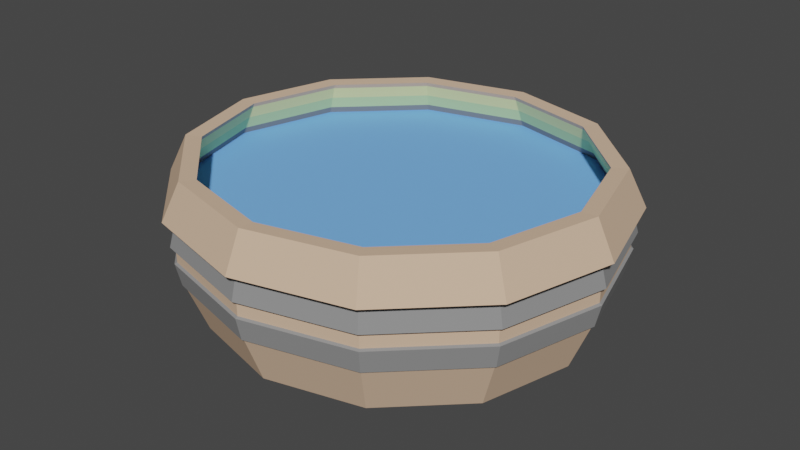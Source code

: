# Source: batch.blend  (saved by Blender 3.6.11; exported with 4.5.12 LTS)
import bpy
from mathutils import Matrix  # noqa: F401  (used for matrix-valued properties, if any)

bpy.ops.wm.read_factory_settings(use_empty=True)
scene = bpy.context.scene
scene.name = 'Scene'

# ---- collections
col_collection = bpy.data.collections.new('Collection'); scene.collection.children.link(col_collection)

# ---- images (referenced by path relative to the original .blend; pixels are not part of the script)
import os
ASSET_DIR = os.environ.get("B2B_ASSET_DIR", "")  # directory of the original .blend (textures are referenced by path, not embedded)
HERE = os.path.dirname(os.path.abspath(__file__))  # packed textures are extracted next to this script under _unpacked/

def load_image(name, relpath, width, height, colorspace="sRGB"):
    """Load a texture the original file referenced (path relative to the .blend, or extracted next to this script)."""
    p = next((c for c in (os.path.join(HERE, relpath), os.path.join(ASSET_DIR, relpath)) if relpath and os.path.exists(c)), "")
    if p:
        img = bpy.data.images.load(p, check_existing=True)
        img.name = name
    else:  # same state as the original file: an image datablock whose file is absent (Cycles renders it pink)
        img = bpy.data.images.new(name, width, height)
        img.source = "FILE"
        img.filepath = "//" + (relpath or name)
    img.colorspace_settings.name = colorspace
    return img
img_imphenziapalette01_png_002 = load_image('ImphenziaPalette01.png.002', '_unpacked/ImphenziaPalette01.a051ed64.png', 8, 8, 'sRGB')

# ---- materials (node trees are filled in below, after node groups)
mat_skin = bpy.data.materials.new('Skin')
mat_skin.use_transparent_shadow = False

# ---- material node trees
mat_skin.use_nodes = True; mat_skin.node_tree.nodes.clear()
_N = mat_skin.node_tree.nodes; _L = mat_skin.node_tree.links
n0 = _N.new('ShaderNodeBsdfPrincipled'); n0.name = 'Principled BSDF'; n0.location = (10, 300)
n0.distribution = 'GGX'
n0.subsurface_method = 'RANDOM_WALK_SKIN'
n0.inputs[2].default_value = 0.319
n0.inputs[3].default_value = 1.0
n0.inputs[27].default_value = (0.0, 0.0, 0.0, 1.0)
n0.inputs[28].default_value = 1.0
n1 = _N.new('ShaderNodeOutputMaterial'); n1.name = 'Material Output'; n1.location = (300, 300)
n2 = _N.new('ShaderNodeTexImage'); n2.name = 'Image Texture'; n2.location = (-313, 214)
n2.image = img_imphenziapalette01_png_002
n2.interpolation = 'Closest'
_L.new(n0.outputs[0], n1.inputs[0])
_L.new(n2.outputs[0], n0.inputs[0])
n1.is_active_output = True

# ---- world
world_world = bpy.data.worlds.new('World'); scene.world = world_world
world_world.use_nodes = True; world_world.node_tree.nodes.clear()
_N = world_world.node_tree.nodes; _L = world_world.node_tree.links
n0 = _N.new('ShaderNodeOutputWorld'); n0.name = 'World Output'; n0.location = (300, 300)
n1 = _N.new('ShaderNodeBackground'); n1.name = 'Background'; n1.location = (10, 300)
n1.inputs[0].default_value = (0.05088, 0.05088, 0.05088, 1.0)
_L.new(n1.outputs[0], n0.inputs[0])
n0.is_active_output = True
world_world.color = (0.05088, 0.05088, 0.05088)
world_world.use_sun_shadow = False
world_world.sun_shadow_jitter_overblur = 0.0

# ---- meshes
me_cylinder_003 = bpy.data.meshes.new('Cylinder.003')
me_cylinder_003.from_pydata([(-1.798e-06, 1.551, -0.7507), (-1.798e-06, 1.551, 0.5245), (0.8092, 1.344, -0.7507), (0.8092, 1.344, 0.5245), (1.402, 0.7757, -0.7507), (1.402, 0.7757, 0.5245), (1.618, -8.988e-07, -0.7507), (1.618, -8.988e-07, 0.5245), (1.402, -0.7757, -0.7507), (1.402, -0.7757, 0.5245), (0.8092, -1.344, -0.7507), (0.8092, -1.344, 0.5245), (-1.798e-06, -1.551, -0.7507), (-1.798e-06, -1.551, 0.5245), (-0.8092, -1.344, -0.7507), (-0.8092, -1.344, 0.5245), (-1.402, -0.7757, -0.7507), (-1.402, -0.7757, 0.5245), (-1.618, -8.988e-07, -0.7507), (-1.618, -8.988e-07, 0.5245), (-1.402, 0.7757, -0.7507), (-1.402, 0.7757, 0.5245), (-0.8092, 1.344, -0.7507), (-0.8092, 1.344, 0.5245), (0.9066, 1.505, 0.2013), (0.9339, 1.551, 0.005788), (1.57, 0.8691, 0.2013), (1.618, 0.8953, 0.005788), (1.813, -8.988e-07, 0.2013), (1.868, -8.988e-07, 0.005788), (1.57, -0.8691, 0.2013), (1.618, -0.8953, 0.005788), (0.9066, -1.505, 0.2013), (0.9339, -1.551, 0.005788), (-1.798e-06, -1.738, 0.2013), (-1.798e-06, -1.791, 0.005788), (-0.9066, -1.505, 0.2013), (-0.9339, -1.551, 0.005788), (-1.57, -0.8691, 0.2013), (-1.618, -0.8953, 0.005788), (-1.813, -8.988e-07, 0.2013), (-1.868, -8.988e-07, 0.005788), (-1.57, 0.8691, 0.2013), (-1.618, 0.8953, 0.005788), (-1.798e-06, 1.791, 0.005788), (-1.798e-06, 1.738, 0.2013), (-0.9066, 1.505, 0.2013), (-0.9339, 1.551, 0.005788), (-1.798e-06, 1.699, 0.2125), (-1.798e-06, 1.75, -0.005422), (0.913, 1.516, -0.005422), (0.8863, 1.472, 0.2125), (1.581, 0.8752, -0.005422), (1.535, 0.8496, 0.2125), (1.826, -8.988e-07, -0.005422), (1.773, -8.988e-07, 0.2125), (1.581, -0.8752, -0.005422), (1.535, -0.8496, 0.2125), (0.913, -1.516, -0.005422), (0.8863, -1.472, 0.2125), (-1.798e-06, -1.75, -0.005422), (-1.798e-06, -1.699, 0.2125), (-0.913, -1.516, -0.005422), (-0.8863, -1.472, 0.2125), (-1.581, -0.8752, -0.005422), (-1.535, -0.8496, 0.2125), (-1.826, -8.988e-07, -0.005422), (-1.773, -8.988e-07, 0.2125), (-1.581, 0.8752, -0.005422), (-1.535, 0.8496, 0.2125), (-0.913, 1.516, -0.005422), (-0.8863, 1.472, 0.2125), (0.913, 1.516, -0.1255), (0.8911, 1.48, -0.3441), (1.581, 0.8752, -0.1255), (1.543, 0.8542, -0.3441), (1.826, -8.988e-07, -0.1255), (1.782, -8.988e-07, -0.3441), (1.581, -0.8752, -0.1255), (1.543, -0.8542, -0.3441), (0.913, -1.516, -0.1255), (0.8911, -1.48, -0.3441), (-1.798e-06, -1.75, -0.1255), (-1.798e-06, -1.708, -0.3441), (-0.913, -1.516, -0.1255), (-0.8911, -1.48, -0.3441), (-1.581, -0.8752, -0.1255), (-1.543, -0.8542, -0.3441), (-1.826, -8.988e-07, -0.1255), (-1.782, -8.988e-07, -0.3441), (-1.581, 0.8752, -0.1255), (-1.543, 0.8542, -0.3441), (-0.913, 1.516, -0.1255), (-0.8911, 1.48, -0.3441), (-1.798e-06, 1.708, -0.3441), (-1.798e-06, 1.75, -0.1255), (-1.798e-06, 1.729, -0.3318), (-1.798e-06, 1.771, -0.1378), (0.9238, 1.534, -0.1378), (0.9016, 1.497, -0.3318), (1.6, 0.8856, -0.1378), (1.562, 0.8643, -0.3318), (1.848, -1.124e-06, -0.1378), (1.803, -1.124e-06, -0.3318), (1.6, -0.8856, -0.1378), (1.562, -0.8643, -0.3318), (0.9238, -1.534, -0.1378), (0.9016, -1.497, -0.3318), (-1.798e-06, -1.771, -0.1378), (-1.798e-06, -1.729, -0.3318), (-0.9238, -1.534, -0.1378), (-0.9016, -1.497, -0.3318), (-1.6, -0.8856, -0.1378), (-1.562, -0.8643, -0.3318), (-1.848, -1.124e-06, -0.1378), (-1.803, -1.124e-06, -0.3318), (-1.6, 0.8856, -0.1378), (-1.562, 0.8643, -0.3318), (-0.9238, 1.534, -0.1378), (-0.9016, 1.497, -0.3318), (0.8781, 1.458, 0.5316), (-1.798e-06, 1.683, 0.5316), (1.521, 0.8417, 0.5316), (1.756, -8.988e-07, 0.5316), (1.521, -0.8417, 0.5316), (0.8781, -1.458, 0.5316), (-1.798e-06, -1.683, 0.5316), (-0.8781, -1.458, 0.5316), (-1.521, -0.8417, 0.5316), (-1.756, -8.988e-07, 0.5316), (-1.521, 0.8417, 0.5316), (-0.8781, 1.458, 0.5316), (-0.9552, 1.586, 0.2196), (-1.798e-06, 1.831, 0.2196), (-1.654, 0.9156, 0.2196), (-1.91, -8.988e-07, 0.2196), (-1.654, -0.9156, 0.2196), (-0.9552, -1.586, 0.2196), (-1.798e-06, -1.831, 0.2196), (0.9552, -1.586, 0.2196), (1.654, -0.9156, 0.2196), (1.91, -8.988e-07, 0.2196), (1.654, 0.9156, 0.2196), (0.9552, 1.586, 0.2196)], [], [(92, 70, 49, 95), (72, 50, 52, 74), (74, 52, 54, 76), (76, 54, 56, 78), (78, 56, 58, 80), (80, 58, 60, 82), (82, 60, 62, 84), (84, 62, 64, 86), (86, 64, 66, 88), (88, 66, 68, 90), (90, 68, 70, 92), (95, 49, 50, 72), (0, 2, 4, 6, 8, 10, 12, 14, 16, 18, 20, 22), (11, 13, 126, 125), (2, 73, 75, 4), (55, 53, 142, 141), (65, 63, 137, 136), (1, 3, 120, 121), (15, 17, 128, 127), (5, 7, 123, 122), (61, 59, 139, 138), (71, 69, 134, 132), (51, 48, 133, 143), (19, 21, 130, 129), (9, 11, 125, 124), (4, 75, 77, 6), (0, 94, 73, 2), (6, 77, 79, 8), (8, 79, 81, 10), (10, 81, 83, 12), (12, 83, 85, 14), (14, 85, 87, 16), (16, 87, 89, 18), (18, 89, 91, 20), (20, 91, 93, 22), (22, 93, 94, 0), (46, 45, 44, 47), (75, 73, 99, 101), (64, 62, 37, 39), (82, 84, 110, 108), (71, 48, 45, 46), (63, 65, 38, 36), (83, 81, 107, 109), (56, 54, 29, 31), (90, 92, 118, 116), (72, 74, 100, 98), (55, 57, 30, 28), (91, 89, 115, 117), (73, 94, 96, 99), (66, 64, 39, 41), (80, 82, 108, 106), (65, 67, 40, 38), (81, 79, 105, 107), (58, 56, 31, 33), (88, 90, 116, 114), (95, 72, 98, 97), (57, 59, 32, 30), (89, 87, 113, 115), (68, 66, 41, 43), (78, 80, 106, 104), (50, 49, 44, 25), (57, 55, 141, 140), (42, 46, 47, 43), (40, 42, 43, 41), (38, 40, 41, 39), (36, 38, 39, 37), (34, 36, 37, 35), (32, 34, 35, 33), (30, 32, 33, 31), (28, 30, 31, 29), (26, 28, 29, 27), (24, 26, 27, 25), (45, 24, 25, 44), (97, 98, 99, 96), (98, 100, 101, 99), (100, 102, 103, 101), (102, 104, 105, 103), (104, 106, 107, 105), (106, 108, 109, 107), (108, 110, 111, 109), (110, 112, 113, 111), (112, 114, 115, 113), (114, 116, 117, 115), (116, 118, 119, 117), (118, 97, 96, 119), (93, 91, 117, 119), (53, 55, 28, 26), (74, 76, 102, 100), (92, 95, 97, 118), (49, 70, 47, 44), (54, 52, 27, 29), (85, 83, 109, 111), (61, 63, 36, 34), (94, 93, 119, 96), (84, 86, 112, 110), (62, 60, 35, 37), (77, 75, 101, 103), (69, 71, 46, 42), (51, 53, 26, 24), (76, 78, 104, 102), (70, 68, 43, 47), (52, 50, 25, 27), (87, 85, 111, 113), (59, 61, 34, 32), (48, 51, 24, 45), (86, 88, 114, 112), (60, 58, 33, 35), (79, 77, 103, 105), (67, 69, 42, 40), (143, 120, 122, 142), (134, 130, 131, 132), (135, 129, 130, 134), (136, 128, 129, 135), (137, 127, 128, 136), (138, 126, 127, 137), (139, 125, 126, 138), (140, 124, 125, 139), (141, 123, 124, 140), (142, 122, 123, 141), (133, 121, 120, 143), (132, 131, 121, 133), (21, 23, 131, 130), (69, 67, 135, 134), (59, 57, 140, 139), (48, 71, 132, 133), (7, 9, 124, 123), (17, 19, 129, 128), (63, 61, 138, 137), (53, 51, 143, 142), (3, 5, 122, 120), (13, 15, 127, 126), (23, 1, 121, 131), (67, 65, 136, 135), (69, 67, 65, 63, 61, 59, 57, 55, 53, 51, 48, 71), (55, 57, 9, 7), (57, 59, 11, 9), (59, 61, 13, 11), (53, 55, 7, 5), (51, 53, 5, 3), (48, 51, 3, 1), (71, 48, 1, 23), (69, 71, 23, 21), (67, 69, 21, 19), (65, 67, 19, 17), (63, 65, 17, 15), (61, 63, 15, 13)])
_uv = me_cylinder_003.uv_layers.new(name='UVMap')
_uv.uv.foreach_set('vector', [0.5422, 0.575, 0.5422, 0.5765, 0.5396, 0.5765, 0.5396, 0.575, 0.5677, 0.575, 0.5677, 0.5765, 0.5651, 0.5765, 0.5651, 0.575, 0.5651, 0.575, 0.5651, 0.5765, 0.5626, 0.5765, 0.5626, 0.575, 0.5626, 0.575, 0.5626, 0.5765, 0.56, 0.5765, 0.56, 0.575, 0.56, 0.575, 0.56, 0.5765, 0.5575, 0.5765, 0.5575, 0.575, 0.5575, 0.575, 0.5575, 0.5765, 0.5549, 0.5765, 0.5549, 0.575, 0.5549, 0.575, 0.5549, 0.5765, 0.5524, 0.5765, 0.5524, 0.575, 0.5524, 0.575, 0.5524, 0.5765, 0.5498, 0.5765, 0.5498, 0.575, 0.5498, 0.575, 0.5498, 0.5765, 0.5473, 0.5765, 0.5473, 0.575, 0.5473, 0.575, 0.5473, 0.5765, 0.5447, 0.5765, 0.5447, 0.575, 0.5447, 0.575, 0.5447, 0.5765, 0.5422, 0.5765, 0.5422, 0.575, 0.5702, 0.575, 0.5702, 0.5765, 0.5677, 0.5765, 0.5677, 0.575, 0.5626, 0.5672, 0.5662, 0.5663, 0.5689, 0.5636, 0.5699, 0.5599, 0.5689, 0.5562, 0.5662, 0.5535, 0.5626, 0.5526, 0.5589, 0.5535, 0.5562, 0.5562, 0.5552, 0.5599, 0.5562, 0.5636, 0.5589, 0.5663, 0.5625, 0.584, 0.5625, 0.584, 0.5625, 0.584, 0.5625, 0.584, 0.5677, 0.5676, 0.5677, 0.5724, 0.5651, 0.5724, 0.5651, 0.5676, 0.5626, 0.9404, 0.5651, 0.9404, 0.5651, 0.9404, 0.5626, 0.9404, 0.5498, 0.9404, 0.5524, 0.9404, 0.5524, 0.9404, 0.5498, 0.9404, 0.5625, 0.584, 0.5625, 0.584, 0.5625, 0.584, 0.5625, 0.584, 0.5625, 0.584, 0.5625, 0.584, 0.5625, 0.584, 0.5625, 0.584, 0.5625, 0.584, 0.5625, 0.584, 0.5625, 0.584, 0.5625, 0.584, 0.5549, 0.9404, 0.5575, 0.9404, 0.5575, 0.9404, 0.5549, 0.9404, 0.5422, 0.9404, 0.5447, 0.9404, 0.5447, 0.9404, 0.5422, 0.9404, 0.5677, 0.9404, 0.5702, 0.9404, 0.5702, 0.9404, 0.5677, 0.9404, 0.5625, 0.584, 0.5625, 0.584, 0.5625, 0.584, 0.5625, 0.584, 0.5625, 0.584, 0.5625, 0.584, 0.5625, 0.584, 0.5625, 0.584, 0.5651, 0.5676, 0.5651, 0.5724, 0.5626, 0.5724, 0.5626, 0.5676, 0.5702, 0.5676, 0.5702, 0.5724, 0.5677, 0.5724, 0.5677, 0.5676, 0.5626, 0.5676, 0.5626, 0.5724, 0.56, 0.5724, 0.56, 0.5676, 0.56, 0.5676, 0.56, 0.5724, 0.5575, 0.5724, 0.5575, 0.5676, 0.5575, 0.5676, 0.5575, 0.5724, 0.5549, 0.5724, 0.5549, 0.5676, 0.5549, 0.5676, 0.5549, 0.5724, 0.5524, 0.5724, 0.5524, 0.5676, 0.5524, 0.5676, 0.5524, 0.5724, 0.5498, 0.5724, 0.5498, 0.5676, 0.5498, 0.5676, 0.5498, 0.5724, 0.5473, 0.5724, 0.5473, 0.5676, 0.5473, 0.5676, 0.5473, 0.5724, 0.5447, 0.5724, 0.5447, 0.5676, 0.5447, 0.5676, 0.5447, 0.5724, 0.5422, 0.5724, 0.5422, 0.5676, 0.5422, 0.5676, 0.5422, 0.5724, 0.5396, 0.5724, 0.5396, 0.5676, 0.5422, 0.9404, 0.5396, 0.9404, 0.5396, 0.9378, 0.5422, 0.9378, 0.5651, 0.5724, 0.5677, 0.5724, 0.5677, 0.5724, 0.5651, 0.5724, 0.5498, 0.5765, 0.5524, 0.5765, 0.5524, 0.5765, 0.5498, 0.5765, 0.5549, 0.9364, 0.5524, 0.9364, 0.5524, 0.9364, 0.5549, 0.9364, 0.5422, 0.9404, 0.5396, 0.9404, 0.5396, 0.9404, 0.5422, 0.9404, 0.5524, 0.9404, 0.5498, 0.9404, 0.5498, 0.9404, 0.5524, 0.9404, 0.5549, 0.5724, 0.5575, 0.5724, 0.5575, 0.5724, 0.5549, 0.5724, 0.56, 0.5765, 0.5626, 0.5765, 0.5626, 0.5765, 0.56, 0.5765, 0.5447, 0.9364, 0.5422, 0.9364, 0.5422, 0.9364, 0.5447, 0.9364, 0.5677, 0.9364, 0.5651, 0.9364, 0.5651, 0.9364, 0.5677, 0.9364, 0.5626, 0.9404, 0.56, 0.9404, 0.56, 0.9404, 0.5626, 0.9404, 0.5447, 0.5724, 0.5473, 0.5724, 0.5473, 0.5724, 0.5447, 0.5724, 0.5677, 0.5724, 0.5702, 0.5724, 0.5702, 0.5724, 0.5677, 0.5724, 0.5473, 0.5765, 0.5498, 0.5765, 0.5498, 0.5765, 0.5473, 0.5765, 0.5575, 0.9364, 0.5549, 0.9364, 0.5549, 0.9364, 0.5575, 0.9364, 0.5498, 0.9404, 0.5473, 0.9404, 0.5473, 0.9404, 0.5498, 0.9404, 0.5575, 0.5724, 0.56, 0.5724, 0.56, 0.5724, 0.5575, 0.5724, 0.5575, 0.5765, 0.56, 0.5765, 0.56, 0.5765, 0.5575, 0.5765, 0.5473, 0.9364, 0.5447, 0.9364, 0.5447, 0.9364, 0.5473, 0.9364, 0.5702, 0.9364, 0.5677, 0.9364, 0.5677, 0.9364, 0.5702, 0.9364, 0.56, 0.9404, 0.5575, 0.9404, 0.5575, 0.9404, 0.56, 0.9404, 0.5473, 0.5724, 0.5498, 0.5724, 0.5498, 0.5724, 0.5473, 0.5724, 0.5447, 0.5765, 0.5473, 0.5765, 0.5473, 0.5765, 0.5447, 0.5765, 0.56, 0.9364, 0.5575, 0.9364, 0.5575, 0.9364, 0.56, 0.9364, 0.5677, 0.5765, 0.5702, 0.5765, 0.5702, 0.5765, 0.5677, 0.5765, 0.56, 0.9404, 0.5626, 0.9404, 0.5626, 0.9404, 0.56, 0.9404, 0.5447, 0.9404, 0.5422, 0.9404, 0.5422, 0.9378, 0.5447, 0.9378, 0.5473, 0.9404, 0.5447, 0.9404, 0.5447, 0.9378, 0.5473, 0.9378, 0.5498, 0.9404, 0.5473, 0.9404, 0.5473, 0.9378, 0.5498, 0.9378, 0.5524, 0.9404, 0.5498, 0.9404, 0.5498, 0.9378, 0.5524, 0.9378, 0.5549, 0.9404, 0.5524, 0.9404, 0.5524, 0.9378, 0.5549, 0.9378, 0.5575, 0.9404, 0.5549, 0.9404, 0.5549, 0.9378, 0.5575, 0.9378, 0.56, 0.9404, 0.5575, 0.9404, 0.5575, 0.9378, 0.56, 0.9378, 0.5626, 0.9404, 0.56, 0.9404, 0.56, 0.9378, 0.5626, 0.9378, 0.5651, 0.9404, 0.5626, 0.9404, 0.5626, 0.9378, 0.5651, 0.9378, 0.5677, 0.9404, 0.5651, 0.9404, 0.5651, 0.9378, 0.5677, 0.9378, 0.5702, 0.9404, 0.5677, 0.9404, 0.5677, 0.9378, 0.5702, 0.9378, 0.5702, 0.9364, 0.5677, 0.9364, 0.5677, 0.9338, 0.5702, 0.9338, 0.5677, 0.9364, 0.5651, 0.9364, 0.5651, 0.9338, 0.5677, 0.9338, 0.5651, 0.9364, 0.5626, 0.9364, 0.5626, 0.9338, 0.5651, 0.9338, 0.5626, 0.9364, 0.56, 0.9364, 0.56, 0.9338, 0.5626, 0.9338, 0.56, 0.9364, 0.5575, 0.9364, 0.5575, 0.9338, 0.56, 0.9338, 0.5575, 0.9364, 0.5549, 0.9364, 0.5549, 0.9338, 0.5575, 0.9338, 0.5549, 0.9364, 0.5524, 0.9364, 0.5524, 0.9338, 0.5549, 0.9338, 0.5524, 0.9364, 0.5498, 0.9364, 0.5498, 0.9338, 0.5524, 0.9338, 0.5498, 0.9364, 0.5473, 0.9364, 0.5473, 0.9338, 0.5498, 0.9338, 0.5473, 0.9364, 0.5447, 0.9364, 0.5447, 0.9338, 0.5473, 0.9338, 0.5447, 0.9364, 0.5422, 0.9364, 0.5422, 0.9338, 0.5447, 0.9338, 0.5422, 0.9364, 0.5396, 0.9364, 0.5396, 0.9338, 0.5422, 0.9338, 0.5422, 0.5724, 0.5447, 0.5724, 0.5447, 0.5724, 0.5422, 0.5724, 0.5651, 0.9404, 0.5626, 0.9404, 0.5626, 0.9404, 0.5651, 0.9404, 0.5651, 0.9364, 0.5626, 0.9364, 0.5626, 0.9364, 0.5651, 0.9364, 0.5422, 0.9364, 0.5396, 0.9364, 0.5396, 0.9364, 0.5422, 0.9364, 0.5396, 0.5765, 0.5422, 0.5765, 0.5422, 0.5765, 0.5396, 0.5765, 0.5626, 0.5765, 0.5651, 0.5765, 0.5651, 0.5765, 0.5626, 0.5765, 0.5524, 0.5724, 0.5549, 0.5724, 0.5549, 0.5724, 0.5524, 0.5724, 0.5549, 0.9404, 0.5524, 0.9404, 0.5524, 0.9404, 0.5549, 0.9404, 0.5396, 0.5724, 0.5422, 0.5724, 0.5422, 0.5724, 0.5396, 0.5724, 0.5524, 0.9364, 0.5498, 0.9364, 0.5498, 0.9364, 0.5524, 0.9364, 0.5524, 0.5765, 0.5549, 0.5765, 0.5549, 0.5765, 0.5524, 0.5765, 0.5626, 0.5724, 0.5651, 0.5724, 0.5651, 0.5724, 0.5626, 0.5724, 0.5447, 0.9404, 0.5422, 0.9404, 0.5422, 0.9404, 0.5447, 0.9404, 0.5677, 0.9404, 0.5651, 0.9404, 0.5651, 0.9404, 0.5677, 0.9404, 0.5626, 0.9364, 0.56, 0.9364, 0.56, 0.9364, 0.5626, 0.9364, 0.5422, 0.5765, 0.5447, 0.5765, 0.5447, 0.5765, 0.5422, 0.5765, 0.5651, 0.5765, 0.5677, 0.5765, 0.5677, 0.5765, 0.5651, 0.5765, 0.5498, 0.5724, 0.5524, 0.5724, 0.5524, 0.5724, 0.5498, 0.5724, 0.5575, 0.9404, 0.5549, 0.9404, 0.5549, 0.9404, 0.5575, 0.9404, 0.5702, 0.9404, 0.5677, 0.9404, 0.5677, 0.9404, 0.5702, 0.9404, 0.5498, 0.9364, 0.5473, 0.9364, 0.5473, 0.9364, 0.5498, 0.9364, 0.5549, 0.5765, 0.5575, 0.5765, 0.5575, 0.5765, 0.5549, 0.5765, 0.56, 0.5724, 0.5626, 0.5724, 0.5626, 0.5724, 0.56, 0.5724, 0.5473, 0.9404, 0.5447, 0.9404, 0.5447, 0.9404, 0.5473, 0.9404, 0.5677, 0.5791, 0.5677, 0.5828, 0.5651, 0.5828, 0.5651, 0.5791, 0.5447, 0.5791, 0.5447, 0.5828, 0.5422, 0.5828, 0.5422, 0.5791, 0.5473, 0.5791, 0.5473, 0.5828, 0.5447, 0.5828, 0.5447, 0.5791, 0.5498, 0.5791, 0.5498, 0.5828, 0.5473, 0.5828, 0.5473, 0.5791, 0.5524, 0.5791, 0.5524, 0.5828, 0.5498, 0.5828, 0.5498, 0.5791, 0.5549, 0.5791, 0.5549, 0.5828, 0.5524, 0.5828, 0.5524, 0.5791, 0.5575, 0.5791, 0.5575, 0.5828, 0.5549, 0.5828, 0.5549, 0.5791, 0.56, 0.5791, 0.56, 0.5828, 0.5575, 0.5828, 0.5575, 0.5791, 0.5626, 0.5791, 0.5626, 0.5828, 0.56, 0.5828, 0.56, 0.5791, 0.5651, 0.5791, 0.5651, 0.5828, 0.5626, 0.5828, 0.5626, 0.5791, 0.5702, 0.5791, 0.5702, 0.5828, 0.5677, 0.5828, 0.5677, 0.5791, 0.5422, 0.5791, 0.5422, 0.5828, 0.5396, 0.5828, 0.5396, 0.5791, 0.5625, 0.584, 0.5625, 0.584, 0.5625, 0.584, 0.5625, 0.584, 0.5447, 0.9404, 0.5473, 0.9404, 0.5473, 0.9404, 0.5447, 0.9404, 0.5575, 0.9404, 0.56, 0.9404, 0.56, 0.9404, 0.5575, 0.9404, 0.5396, 0.9404, 0.5422, 0.9404, 0.5422, 0.9404, 0.5396, 0.9404, 0.5625, 0.584, 0.5625, 0.584, 0.5625, 0.584, 0.5625, 0.584, 0.5625, 0.584, 0.5625, 0.584, 0.5625, 0.584, 0.5625, 0.584, 0.5524, 0.9404, 0.5549, 0.9404, 0.5549, 0.9404, 0.5524, 0.9404, 0.5651, 0.9404, 0.5677, 0.9404, 0.5677, 0.9404, 0.5651, 0.9404, 0.5625, 0.584, 0.5625, 0.584, 0.5625, 0.584, 0.5625, 0.584, 0.5625, 0.584, 0.5625, 0.584, 0.5625, 0.584, 0.5625, 0.584, 0.5625, 0.584, 0.5625, 0.584, 0.5625, 0.584, 0.5625, 0.584, 0.5473, 0.9404, 0.5498, 0.9404, 0.5498, 0.9404, 0.5473, 0.9404, 0.08398, 0.2012, 0.08398, 0.2012, 0.08398, 0.2012, 0.08398, 0.2012, 0.08398, 0.2012, 0.08398, 0.2012, 0.08398, 0.2012, 0.08398, 0.2012, 0.08398, 0.2012, 0.08398, 0.2012, 0.08398, 0.2012, 0.08398, 0.2012, 0.5626, 0.9404, 0.56, 0.9404, 0.5625, 0.584, 0.5625, 0.584, 0.56, 0.9404, 0.5575, 0.9404, 0.5625, 0.584, 0.5625, 0.584, 0.5575, 0.9404, 0.5549, 0.9404, 0.5625, 0.584, 0.5625, 0.584, 0.5651, 0.9404, 0.5626, 0.9404, 0.5625, 0.584, 0.5625, 0.584, 0.5677, 0.9404, 0.5651, 0.9404, 0.5625, 0.584, 0.5625, 0.584, 0.5702, 0.9404, 0.5677, 0.9404, 0.5625, 0.584, 0.5625, 0.584, 0.5422, 0.9404, 0.5396, 0.9404, 0.5625, 0.584, 0.5625, 0.584, 0.5447, 0.9404, 0.5422, 0.9404, 0.5625, 0.584, 0.5625, 0.584, 0.5473, 0.9404, 0.5447, 0.9404, 0.5625, 0.584, 0.5625, 0.584, 0.5498, 0.9404, 0.5473, 0.9404, 0.5625, 0.584, 0.5625, 0.584, 0.5524, 0.9404, 0.5498, 0.9404, 0.5625, 0.584, 0.5625, 0.584, 0.5549, 0.9404, 0.5524, 0.9404, 0.5625, 0.584, 0.5625, 0.584])
me_cylinder_003.materials.append(mat_skin)
me_cylinder_003.update()

# ---- objects
ob_bath = bpy.data.objects.new('Bath', me_cylinder_003)

# ---- transforms, parenting, visibility, modifiers, constraints
ob_bath.location = (4.995, 2.089, 0.3532)

# ---- collection membership
col_collection.objects.link(ob_bath)

# ---- scene / render settings (as saved in the file)
scene.frame_start = 1; scene.frame_end = 250; scene.frame_set(1)
scene.render.engine = 'BLENDER_EEVEE_NEXT'
scene.cycles.sampling_pattern = 'TABULATED_SOBOL'
scene.view_settings.view_transform = 'Filmic'
bpy.context.view_layer.update()

# ---- added for rendering (the .blend has no active camera and no usable light): camera, sun
cam_auto = bpy.data.cameras.new('AutoCamera')
cam_auto.lens = 50.0
cam_auto.sensor_width = 36.0
cam_auto.clip_end = 1000.0
ob_auto_camera = bpy.data.objects.new('AutoCamera', cam_auto)
scene.collection.objects.link(ob_auto_camera)
ob_auto_camera.location = (10.0331, -3.95731, 4.27448)
ob_auto_camera.rotation_euler = (1.09748, -7.21219e-08, 0.694738)
scene.camera = ob_auto_camera
light_auto_sun = bpy.data.lights.new('AutoSun', 'SUN')
light_auto_sun.energy = 3.0
light_auto_sun.angle = 0.0523599
ob_auto_sun = bpy.data.objects.new('AutoSun', light_auto_sun)
scene.collection.objects.link(ob_auto_sun)
ob_auto_sun.rotation_euler = (0.872665, 0.174533, 0.523599)
bpy.context.view_layer.update()
